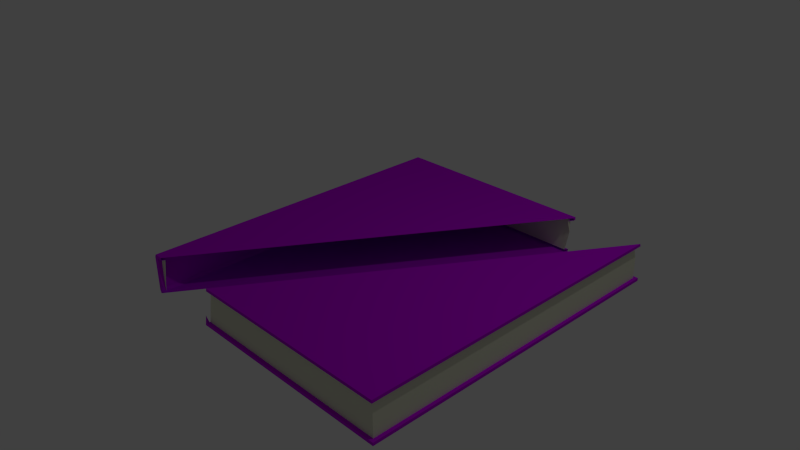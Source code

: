 # Source: libro_tagliato.blend  (saved by Blender 3.6.11; exported with 4.5.12 LTS)
import bpy
from mathutils import Matrix  # noqa: F401  (used for matrix-valued properties, if any)

bpy.ops.wm.read_factory_settings(use_empty=True)
scene = bpy.context.scene
scene.name = 'Scene'

# ---- collections
col_collection_1 = bpy.data.collections.new('Collection 1'); scene.collection.children.link(col_collection_1)

# ---- materials (node trees are filled in below, after node groups)
mat_cover = bpy.data.materials.new('cover')
mat_cover.alpha_threshold = 0.0
mat_cover.use_transparent_shadow = False
mat_cover.diffuse_color = (0.5405, 0.0, 0.8, 1.0)
mat_cover.roughness = 0.5
mat_cover.line_color = (0.0, 0.0, 0.0, 1.0)
mat_page = bpy.data.materials.new('page')
mat_page.use_transparent_shadow = False

# ---- material node trees
mat_page.use_nodes = True; mat_page.node_tree.nodes.clear()
_N = mat_page.node_tree.nodes; _L = mat_page.node_tree.links
n0 = _N.new('ShaderNodeBsdfPrincipled'); n0.name = 'Principled BSDF'; n0.location = (10, 300)
n0.distribution = 'GGX'
n0.subsurface_method = 'RANDOM_WALK_SKIN'
n0.inputs[0].default_value = (0.7835, 0.8, 0.6146, 1.0)
n0.inputs[3].default_value = 1.45
n0.inputs[27].default_value = (0.0, 0.0, 0.0, 1.0)
n0.inputs[28].default_value = 1.0
n1 = _N.new('ShaderNodeOutputMaterial'); n1.name = 'Material Output'; n1.location = (300, 300)
_L.new(n0.outputs[0], n1.inputs[0])
n1.is_active_output = True

# ---- world
world_world = bpy.data.worlds.new('World'); scene.world = world_world
world_world.color = (0.05088, 0.05088, 0.05088)
world_world.use_sun_shadow = False
world_world.sun_shadow_jitter_overblur = 0.0
world_world.cycles.sampling_method = 'MANUAL'
world_world.cycles.sample_map_resolution = 256

# ---- cameras
cam_camera = bpy.data.cameras.new('Camera')
cam_camera.clip_end = 100.0
cam_camera.lens = 35.0
cam_camera.sensor_width = 32.0
cam_camera.sensor_height = 18.0
cam_camera.ortho_scale = 7.314
cam_camera.dof.focus_distance = 0.0
cam_camera.dof.aperture_fstop = 128.0

# ---- lights
light_lamp = bpy.data.lights.new('Lamp', 'POINT')
light_lamp.transmission_factor = 0.0
light_lamp.cutoff_distance = 30.0
light_lamp.energy = 100.0
light_lamp.shadow_buffer_clip_start = 1.001
light_lamp.shadow_soft_size = 0.1
light_lamp.shadow_maximum_resolution = 0.006
light_lamp.use_absolute_resolution = True
light_lamp.cycles.use_multiple_importance_sampling = False

# ---- meshes
me_cube = bpy.data.meshes.new('Cube')
me_cube.from_pydata([(-1.439, -2.206, -0.2323), (-1.439, 2.206, -0.2323), (1.439, 2.206, 0.2323), (-1.439, -2.206, 0.2323), (-1.439, 2.206, 0.2323), (1.439, 2.206, 0.2723), (-1.439, -2.206, 0.2723), (-1.439, 2.206, 0.2723), (-1.439, 2.206, -0.2728), (1.484, 2.206, 0.2723), (-1.502, -2.206, -0.2323), (-1.502, 2.206, -0.2323), (-1.502, -2.206, 0.2323), (-1.502, 2.206, 0.2323), (-1.484, -2.206, 0.2723), (-1.484, 2.206, 0.2723), (-1.484, -2.206, -0.2728), (-1.484, 2.206, -0.2728), (-1.439, -2.251, 0.2323), (-1.439, -2.251, 0.2723), (-1.502, -2.251, -0.2323), (-1.502, -2.251, 0.2323), (-1.484, -2.251, 0.2723), (-1.484, -2.251, -0.2728), (-1.439, 2.251, -0.2323), (1.439, 2.251, 0.2323), (-1.439, 2.251, 0.2323), (1.439, 2.251, 0.2723), (-1.439, 2.251, 0.2723), (-1.439, 2.251, -0.2728), (1.484, 2.251, 0.2323), (1.484, 2.251, 0.2723), (-1.502, 2.251, -0.2323), (-1.502, 2.251, 0.2323), (-1.484, 2.251, 0.2723), (-1.484, 2.251, -0.2728), (1.381, 2.206, -0.2323), (1.439, 2.206, 0.05051), (-1.432, -2.206, -0.2323), (1.439, 2.147, 0.2323), (-1.337, -2.206, 0.2323), (1.439, 2.134, 0.2723), (-1.329, -2.206, 0.2723), (1.372, 2.206, -0.2728), (-1.439, -2.203, -0.2728), (-1.439, -2.216, -0.2323), (1.484, 2.205, 0.2723), (1.484, 2.206, 0.2702), (1.476, 2.206, 0.2323), (-1.44, -2.206, -0.2728), (-1.439, -2.251, -0.1254), (-1.365, -2.251, 0.2323), (-1.357, -2.251, 0.2723), (-1.469, -2.251, -0.2728), (-1.461, -2.251, -0.2323), (1.409, 2.251, -0.2323), (1.401, 2.251, -0.2728), (1.484, 2.218, 0.2323)], [], [(37, 2, 39), (38, 40, 3, 0), (43, 8, 29, 56), (12, 10, 20, 21), (43, 44, 8), (15, 7, 28, 34), (46, 47, 9), (42, 6, 19, 52), (39, 2, 48), (10, 11, 17, 16), (13, 12, 14, 15), (10, 12, 13, 11), (38, 0, 45), (13, 15, 34, 33), (6, 7, 15, 14), (8, 17, 35, 29), (53, 54, 20, 23), (18, 19, 22, 21), (50, 18, 21, 20, 54), (10, 16, 23, 20), (14, 12, 21, 22), (6, 14, 22, 19), (24, 29, 35, 32), (25, 26, 28, 27), (25, 27, 31, 30), (28, 26, 33, 34), (26, 24, 32, 33), (5, 9, 31, 27), (7, 5, 27, 28), (11, 13, 33, 32), (2, 4, 26, 25), (17, 11, 32, 35), (4, 1, 24, 26), (48, 2, 25, 30, 57), (24, 55, 56, 29), (18, 51, 52, 19), (16, 49, 53, 23), (9, 47, 57, 30, 31), (0, 3, 18, 50, 45), (8, 44, 49, 16, 17), (5, 7, 6, 42, 41), (5, 41, 46, 9), (3, 40, 51, 18), (2, 37, 36, 1, 4), (1, 36, 55, 24)])
me_cube.polygons.foreach_set('material_index', [1, 1, 0, 0, 0, 0, 0, 0, 0, 0, 0, 0, 0, 0, 0, 0, 0, 0, 0, 0, 0, 0, 0, 0, 0, 0, 0, 0, 0, 0, 0, 0, 0, 0, 0, 0, 0, 0, 0, 0, 0, 0, 0, 1, 0])
me_cube.materials.append(mat_cover)
me_cube.materials.append(mat_page)
me_cube.use_remesh_preserve_volume = False
me_cube.use_remesh_preserve_attributes = False
me_cube.use_mirror_vertex_groups = False
me_cube.update()
me_cube_001 = bpy.data.meshes.new('Cube.001')
me_cube_001.from_pydata([(1.439, 2.206, -0.2323), (1.439, -2.206, -0.2323), (1.439, -2.206, 0.2323), (1.439, -2.206, 0.2723), (1.439, 2.206, -0.2728), (1.439, -2.206, -0.2728), (-1.439, -2.206, -0.2728), (1.484, 2.206, -0.2323), (1.484, -2.206, -0.2323), (1.484, 2.206, 0.2323), (1.484, -2.206, 0.2323), (1.484, -2.206, 0.2723), (1.484, 2.206, -0.2728), (1.484, -2.206, -0.2728), (1.439, -2.251, -0.2323), (-1.439, -2.251, -0.2323), (1.439, -2.251, 0.2323), (1.439, -2.251, 0.2723), (1.439, -2.251, -0.2728), (-1.439, -2.251, -0.2728), (1.484, -2.251, -0.2323), (1.484, -2.251, 0.2323), (1.484, -2.251, 0.2723), (1.484, -2.251, -0.2728), (1.439, 2.251, -0.2323), (1.439, 2.251, -0.2728), (1.484, 2.251, -0.2323), (1.484, 2.251, -0.2728), (1.381, 2.206, -0.2323), (1.439, 2.206, 0.05051), (-1.432, -2.206, -0.2323), (1.439, 2.147, 0.2323), (-1.337, -2.206, 0.2323), (1.439, 2.134, 0.2723), (-1.329, -2.206, 0.2723), (1.372, 2.206, -0.2728), (-1.439, -2.203, -0.2728), (-1.439, -2.216, -0.2323), (1.484, 2.205, 0.2723), (1.484, 2.206, 0.2702), (1.476, 2.206, 0.2323), (-1.44, -2.206, -0.2728), (-1.439, -2.251, -0.1254), (-1.365, -2.251, 0.2323), (-1.357, -2.251, 0.2723), (-1.469, -2.251, -0.2728), (-1.461, -2.251, -0.2323), (1.409, 2.251, -0.2323), (1.401, 2.251, -0.2728), (1.484, 2.218, 0.2323)], [], [(36, 6, 41), (2, 10, 21, 16), (39, 9, 49), (29, 0, 28), (33, 34, 3), (32, 2, 16, 43), (13, 8, 20, 23), (28, 0, 24, 47), (7, 8, 13, 12), (5, 4, 12, 13), (12, 4, 25, 27), (33, 3, 11, 38), (0, 1, 8, 7), (8, 1, 14, 20), (43, 16, 17, 44), (14, 18, 23, 20), (14, 15, 19, 18), (17, 16, 21, 22), (41, 6, 19, 45), (37, 42, 15), (5, 13, 23, 18), (6, 5, 18, 19), (10, 11, 22, 21), (11, 3, 17, 22), (47, 24, 25, 48), (25, 24, 26, 27), (0, 7, 26, 24), (7, 12, 27, 26), (19, 15, 46, 45), (15, 42, 46), (9, 40, 49), (10, 9, 39, 38, 11), (4, 35, 48, 25), (4, 5, 6, 36, 35), (3, 34, 44, 17), (2, 31, 40, 9, 10), (1, 2, 32, 30), (1, 30, 37, 15, 14), (0, 29, 31, 2, 1)])
me_cube_001.polygons.foreach_set('material_index', [0, 0, 0, 1, 0, 0, 0, 0, 0, 0, 0, 0, 0, 0, 0, 0, 0, 0, 0, 0, 0, 0, 0, 0, 0, 0, 0, 0, 0, 0, 0, 0, 0, 0, 0, 0, 1, 0, 1])
me_cube_001.materials.append(mat_cover)
me_cube_001.materials.append(mat_page)
me_cube_001.use_remesh_preserve_volume = False
me_cube_001.use_remesh_preserve_attributes = False
me_cube_001.use_mirror_vertex_groups = False
me_cube_001.update()

# ---- objects
ob_cube = bpy.data.objects.new('Cube', me_cube)
ob_lamp = bpy.data.objects.new('Lamp', light_lamp)
ob_camera = bpy.data.objects.new('Camera', cam_camera)
ob_cube_001 = bpy.data.objects.new('Cube.001', me_cube_001)

# ---- transforms, parenting, visibility, modifiers, constraints
ob_cube.location = (0.0, 0.0, 0.0)
ob_cube.lock_rotations_4d = False
ob_cube.empty_display_type = 'ARROWS'
ob_cube.lineart.crease_threshold = 0.0
ob_lamp.location = (4.076, 1.005, 5.904)
ob_lamp.rotation_euler = (0.6503, 0.05522, 1.866)
ob_lamp.lock_rotations_4d = False
ob_lamp.empty_display_type = 'ARROWS'
ob_lamp.color = (0.0, 0.0, 0.0, 0.0)
ob_lamp.lineart.crease_threshold = 0.0
ob_camera.location = (7.481, -6.508, 5.344)
ob_camera.rotation_euler = (1.109, 0.01082, 0.8149)
ob_camera.lock_rotations_4d = False
ob_camera.empty_display_type = 'ARROWS'
ob_camera.color = (0.0, 0.0, 0.0, 0.0)
ob_camera.display_type = 'WIRE'
ob_camera.lineart.crease_threshold = 0.0
ob_cube_001.location = (1.016, 0.0, 0.0)
ob_cube_001.lock_rotations_4d = False
ob_cube_001.empty_display_type = 'ARROWS'
ob_cube_001.lineart.crease_threshold = 0.0

# ---- collection membership
col_collection_1.objects.link(ob_cube)
col_collection_1.objects.link(ob_lamp)
col_collection_1.objects.link(ob_camera)
col_collection_1.objects.link(ob_cube_001)

# ---- scene / render settings (as saved in the file)
scene.camera = ob_camera
scene.frame_start = 1; scene.frame_end = 250; scene.frame_set(1)
scene.render.engine = 'BLENDER_EEVEE_NEXT'
scene.render.resolution_percentage = 50
scene.render.dither_intensity = 0.0
scene.cycles.use_denoising = False
scene.cycles.samples = 10
scene.cycles.sampling_pattern = 'TABULATED_SOBOL'
scene.cycles.light_sampling_threshold = 0.0
scene.cycles.use_adaptive_sampling = False
scene.cycles.use_light_tree = False
scene.cycles.blur_glossy = 0.0
scene.cycles.volume_bounces = 1
scene.cycles.pixel_filter_type = 'GAUSSIAN'
scene.cycles.sample_clamp_indirect = 0.0
scene.view_settings.view_transform = 'Standard'
bpy.context.view_layer.update()
